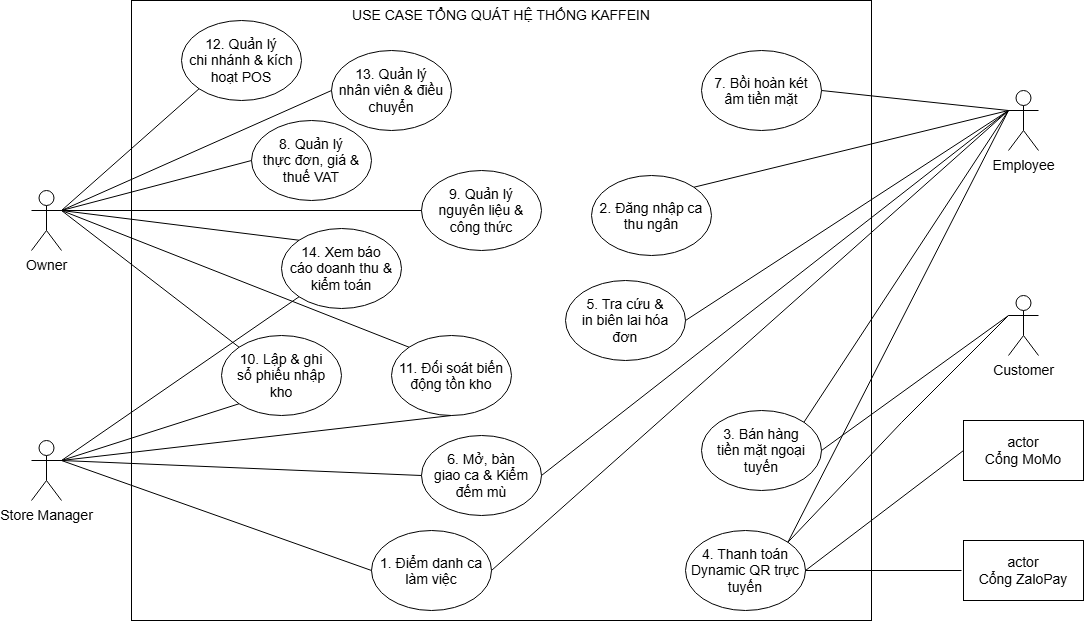

The diagram above was exported from draw.io. Its source (the exported page's mxGraphModel, read from the mxfile embedded in the PNG):
<mxGraphModel dx="2876" dy="1138" grid="1" gridSize="10" guides="1" tooltips="1" connect="1" arrows="1" fold="1" page="1" pageScale="1" pageWidth="827" pageHeight="1169" math="0" shadow="0">
  <root>
    <mxCell id="0" />
    <mxCell id="1" parent="0" />
    <mxCell id="ks-VSF_9JfhYkrzKVtR2-103" parent="1" style="rounded=0;whiteSpace=wrap;html=1;verticalAlign=top;fontSize=14;" value="USE CASE TỔNG QUÁT HỆ THỐNG KAFFEIN" vertex="1">
      <mxGeometry height="620" width="740" x="-80" y="290" as="geometry" />
    </mxCell>
    <mxCell id="ks-VSF_9JfhYkrzKVtR2-88" parent="1" style="ellipse;whiteSpace=wrap;html=1;shapeInside=1;fontSize=14;" value="1.&amp;nbsp;Điểm danh ca làm việc" vertex="1">
      <mxGeometry height="80" width="120" x="160" y="820" as="geometry" />
    </mxCell>
    <mxCell id="ks-VSF_9JfhYkrzKVtR2-90" parent="1" style="ellipse;whiteSpace=wrap;html=1;shapeInside=1;fontSize=14;" value="5.&amp;nbsp;Tra cứu &amp;amp; in biên lai hóa đơn" vertex="1">
      <mxGeometry height="80" width="120" x="354" y="570" as="geometry" />
    </mxCell>
    <mxCell id="ks-VSF_9JfhYkrzKVtR2-91" parent="1" style="ellipse;whiteSpace=wrap;html=1;shapeInside=1;fontSize=14;" value="3.&amp;nbsp;Bán hàng tiền mặt ngoại tuyến" vertex="1">
      <mxGeometry height="80" width="120" x="490" y="700" as="geometry" />
    </mxCell>
    <mxCell id="ks-VSF_9JfhYkrzKVtR2-92" parent="1" style="ellipse;whiteSpace=wrap;html=1;shapeInside=1;fontSize=14;" value="2.&amp;nbsp;Đăng nhập ca thu ngân" vertex="1">
      <mxGeometry height="80" width="120" x="380" y="465" as="geometry" />
    </mxCell>
    <mxCell id="ks-VSF_9JfhYkrzKVtR2-93" parent="1" style="ellipse;whiteSpace=wrap;html=1;shapeInside=1;fontSize=14;" value="4.&amp;nbsp;Thanh toán Dynamic QR trực tuyến" vertex="1">
      <mxGeometry height="80" width="120" x="474" y="820" as="geometry" />
    </mxCell>
    <mxCell id="ks-VSF_9JfhYkrzKVtR2-94" parent="1" style="ellipse;whiteSpace=wrap;html=1;shapeInside=1;fontSize=14;" value="10.&amp;nbsp;Lập &amp;amp; ghi sổ phiếu nhập kho" vertex="1">
      <mxGeometry height="80" width="120" x="10" y="625" as="geometry" />
    </mxCell>
    <mxCell id="ks-VSF_9JfhYkrzKVtR2-95" parent="1" style="ellipse;whiteSpace=wrap;html=1;shapeInside=1;fontSize=14;" value="9.&amp;nbsp;Quản lý nguyên liệu &amp;amp; công thức" vertex="1">
      <mxGeometry height="80" width="120" x="210" y="460" as="geometry" />
    </mxCell>
    <mxCell id="ks-VSF_9JfhYkrzKVtR2-96" parent="1" style="ellipse;whiteSpace=wrap;html=1;shapeInside=1;fontSize=14;" value="8.&amp;nbsp;Quản lý thực đơn, giá &amp;amp; thuế VAT" vertex="1">
      <mxGeometry height="80" width="120" x="40" y="410" as="geometry" />
    </mxCell>
    <mxCell id="ks-VSF_9JfhYkrzKVtR2-97" parent="1" style="ellipse;whiteSpace=wrap;html=1;shapeInside=1;fontSize=14;" value="7.&amp;nbsp;Bồi hoàn két âm tiền mặt" vertex="1">
      <mxGeometry height="80" width="120" x="490" y="340" as="geometry" />
    </mxCell>
    <mxCell id="ks-VSF_9JfhYkrzKVtR2-98" parent="1" style="ellipse;whiteSpace=wrap;html=1;shapeInside=1;fontSize=14;" value="6.&amp;nbsp;Mở, bàn giao ca &amp;amp; Kiểm đếm mù" vertex="1">
      <mxGeometry height="80" width="120" x="210" y="725" as="geometry" />
    </mxCell>
    <mxCell id="ks-VSF_9JfhYkrzKVtR2-99" parent="1" style="ellipse;whiteSpace=wrap;html=1;shapeInside=1;fontSize=14;" value="12.&amp;nbsp;Quản lý chi nhánh &amp;amp; kích hoạt POS" vertex="1">
      <mxGeometry height="80" width="120" x="-30" y="310" as="geometry" />
    </mxCell>
    <mxCell id="ks-VSF_9JfhYkrzKVtR2-100" parent="1" style="ellipse;whiteSpace=wrap;html=1;shapeInside=1;fontSize=14;" value="11.&amp;nbsp;Đối soát biến động tồn kho" vertex="1">
      <mxGeometry height="80" width="120" x="180" y="625" as="geometry" />
    </mxCell>
    <mxCell id="ks-VSF_9JfhYkrzKVtR2-101" parent="1" style="ellipse;whiteSpace=wrap;html=1;shapeInside=1;fontSize=14;" value="14.&amp;nbsp;Xem báo cáo doanh thu &amp;amp; kiểm toán" vertex="1">
      <mxGeometry height="80" width="120" x="70" y="518" as="geometry" />
    </mxCell>
    <mxCell id="ks-VSF_9JfhYkrzKVtR2-102" parent="1" style="ellipse;whiteSpace=wrap;html=1;shapeInside=1;fontSize=14;" value="13.&amp;nbsp;Quản lý nhân viên &amp;amp; điều chuyển" vertex="1">
      <mxGeometry height="80" width="120" x="120" y="340" as="geometry" />
    </mxCell>
    <mxCell id="ks-VSF_9JfhYkrzKVtR2-104" parent="1" style="shape=umlActor;verticalLabelPosition=bottom;verticalAlign=top;html=1;outlineConnect=0;labelPerimeter=1;fontSize=14;" value="Owner" vertex="1">
      <mxGeometry height="60" width="30" x="-180" y="480" as="geometry" />
    </mxCell>
    <mxCell id="ks-VSF_9JfhYkrzKVtR2-105" parent="1" style="shape=umlActor;verticalLabelPosition=bottom;verticalAlign=top;html=1;outlineConnect=0;labelPerimeter=1;fontSize=14;" value="Store Manager" vertex="1">
      <mxGeometry height="60" width="30" x="-180" y="730" as="geometry" />
    </mxCell>
    <mxCell id="ks-VSF_9JfhYkrzKVtR2-106" parent="1" style="shape=umlActor;verticalLabelPosition=bottom;verticalAlign=top;html=1;outlineConnect=0;labelPerimeter=1;fontSize=14;" value="Customer" vertex="1">
      <mxGeometry height="60" width="30" x="797" y="585" as="geometry" />
    </mxCell>
    <mxCell id="ks-VSF_9JfhYkrzKVtR2-107" parent="1" style="shape=umlActor;verticalLabelPosition=bottom;verticalAlign=top;html=1;outlineConnect=0;labelPerimeter=1;fontSize=14;" value="Employee" vertex="1">
      <mxGeometry height="60" width="30" x="797" y="380" as="geometry" />
    </mxCell>
    <mxCell id="ks-VSF_9JfhYkrzKVtR2-108" parent="1" style="rounded=0;whiteSpace=wrap;html=1;fontSize=14;" value="actor&lt;div&gt;Cổng MoMo&lt;/div&gt;" vertex="1">
      <mxGeometry height="60" width="120" x="752" y="710" as="geometry" />
    </mxCell>
    <mxCell id="ks-VSF_9JfhYkrzKVtR2-109" parent="1" style="rounded=0;whiteSpace=wrap;html=1;fontSize=14;" value="actor&lt;div&gt;Cổng ZaloPay&lt;/div&gt;" vertex="1">
      <mxGeometry height="60" width="120" x="752" y="830" as="geometry" />
    </mxCell>
    <mxCell id="ks-VSF_9JfhYkrzKVtR2-112" edge="1" parent="1" source="ks-VSF_9JfhYkrzKVtR2-88" style="endArrow=none;html=1;rounded=0;defaultLabelBackgroundColor=page;entryX=0;entryY=0.3333333333333333;entryDx=0;entryDy=0;entryPerimeter=0;exitX=1;exitY=0.5;exitDx=0;exitDy=0;fontSize=14;" target="ks-VSF_9JfhYkrzKVtR2-107" value="">
      <mxGeometry height="50" relative="1" width="50" as="geometry">
        <mxPoint x="850" y="540" as="sourcePoint" />
        <mxPoint x="900" y="490" as="targetPoint" />
      </mxGeometry>
    </mxCell>
    <mxCell id="ks-VSF_9JfhYkrzKVtR2-113" edge="1" parent="1" source="ks-VSF_9JfhYkrzKVtR2-92" style="endArrow=none;html=1;rounded=0;defaultLabelBackgroundColor=page;entryX=0;entryY=0.3333333333333333;entryDx=0;entryDy=0;entryPerimeter=0;exitX=1;exitY=0;exitDx=0;exitDy=0;fontSize=14;" target="ks-VSF_9JfhYkrzKVtR2-107" value="">
      <mxGeometry height="50" relative="1" width="50" as="geometry">
        <mxPoint x="740" y="400" as="sourcePoint" />
        <mxPoint x="1030" y="450" as="targetPoint" />
      </mxGeometry>
    </mxCell>
    <mxCell id="ks-VSF_9JfhYkrzKVtR2-114" edge="1" parent="1" source="ks-VSF_9JfhYkrzKVtR2-91" style="endArrow=none;html=1;rounded=0;defaultLabelBackgroundColor=page;entryX=0;entryY=0.3333333333333333;entryDx=0;entryDy=0;entryPerimeter=0;exitX=1;exitY=0;exitDx=0;exitDy=0;fontSize=14;" target="ks-VSF_9JfhYkrzKVtR2-107" value="">
      <mxGeometry height="50" relative="1" width="50" as="geometry">
        <mxPoint x="880" y="470" as="sourcePoint" />
        <mxPoint x="1300" y="460" as="targetPoint" />
      </mxGeometry>
    </mxCell>
    <mxCell id="ks-VSF_9JfhYkrzKVtR2-115" edge="1" parent="1" source="ks-VSF_9JfhYkrzKVtR2-93" style="endArrow=none;html=1;rounded=0;defaultLabelBackgroundColor=page;entryX=0;entryY=0.3333333333333333;entryDx=0;entryDy=0;entryPerimeter=0;exitX=1;exitY=0;exitDx=0;exitDy=0;fontSize=14;" target="ks-VSF_9JfhYkrzKVtR2-107" value="">
      <mxGeometry height="50" relative="1" width="50" as="geometry">
        <mxPoint x="610" y="500" as="sourcePoint" />
        <mxPoint x="1030" y="490" as="targetPoint" />
      </mxGeometry>
    </mxCell>
    <mxCell id="ks-VSF_9JfhYkrzKVtR2-116" edge="1" parent="1" source="ks-VSF_9JfhYkrzKVtR2-90" style="endArrow=none;html=1;rounded=0;defaultLabelBackgroundColor=page;exitX=1;exitY=0.5;exitDx=0;exitDy=0;entryX=0;entryY=0.3333333333333333;entryDx=0;entryDy=0;entryPerimeter=0;fontSize=14;" target="ks-VSF_9JfhYkrzKVtR2-107" value="">
      <mxGeometry height="50" relative="1" width="50" as="geometry">
        <mxPoint x="860" y="510" as="sourcePoint" />
        <mxPoint x="1270" y="500" as="targetPoint" />
      </mxGeometry>
    </mxCell>
    <mxCell id="ks-VSF_9JfhYkrzKVtR2-117" edge="1" parent="1" source="ks-VSF_9JfhYkrzKVtR2-98" style="endArrow=none;html=1;rounded=0;defaultLabelBackgroundColor=page;entryX=0;entryY=0.3333333333333333;entryDx=0;entryDy=0;entryPerimeter=0;exitX=1;exitY=0.5;exitDx=0;exitDy=0;fontSize=14;" target="ks-VSF_9JfhYkrzKVtR2-107" value="">
      <mxGeometry height="50" relative="1" width="50" as="geometry">
        <mxPoint x="1010" y="540" as="sourcePoint" />
        <mxPoint x="1430" y="530" as="targetPoint" />
      </mxGeometry>
    </mxCell>
    <mxCell id="ks-VSF_9JfhYkrzKVtR2-118" edge="1" parent="1" source="ks-VSF_9JfhYkrzKVtR2-97" style="endArrow=none;html=1;rounded=0;defaultLabelBackgroundColor=page;entryX=0;entryY=0.3333333333333333;entryDx=0;entryDy=0;entryPerimeter=0;exitX=1;exitY=0.5;exitDx=0;exitDy=0;fontSize=14;" target="ks-VSF_9JfhYkrzKVtR2-107" value="">
      <mxGeometry height="50" relative="1" width="50" as="geometry">
        <mxPoint x="880" y="740" as="sourcePoint" />
        <mxPoint x="1300" y="730" as="targetPoint" />
      </mxGeometry>
    </mxCell>
    <mxCell id="ks-VSF_9JfhYkrzKVtR2-120" edge="1" parent="1" source="ks-VSF_9JfhYkrzKVtR2-104" style="endArrow=none;html=1;rounded=0;defaultLabelBackgroundColor=page;entryX=0;entryY=0.5;entryDx=0;entryDy=0;exitX=1;exitY=0.3333333333333333;exitDx=0;exitDy=0;exitPerimeter=0;fontSize=14;" target="ks-VSF_9JfhYkrzKVtR2-96" value="">
      <mxGeometry height="50" relative="1" width="50" as="geometry">
        <mxPoint x="460" y="670" as="sourcePoint" />
        <mxPoint x="510" y="620" as="targetPoint" />
      </mxGeometry>
    </mxCell>
    <mxCell id="ks-VSF_9JfhYkrzKVtR2-121" edge="1" parent="1" source="ks-VSF_9JfhYkrzKVtR2-104" style="endArrow=none;html=1;rounded=0;defaultLabelBackgroundColor=page;entryX=0;entryY=0.5;entryDx=0;entryDy=0;exitX=1;exitY=0.3333333333333333;exitDx=0;exitDy=0;exitPerimeter=0;fontSize=14;" target="ks-VSF_9JfhYkrzKVtR2-95" value="">
      <mxGeometry height="50" relative="1" width="50" as="geometry">
        <mxPoint x="-50" y="570" as="sourcePoint" />
        <mxPoint x="270" y="890" as="targetPoint" />
      </mxGeometry>
    </mxCell>
    <mxCell id="ks-VSF_9JfhYkrzKVtR2-122" edge="1" parent="1" source="ks-VSF_9JfhYkrzKVtR2-104" style="endArrow=none;html=1;rounded=0;defaultLabelBackgroundColor=page;entryX=0;entryY=0;entryDx=0;entryDy=0;exitX=1;exitY=0.3333333333333333;exitDx=0;exitDy=0;exitPerimeter=0;fontSize=14;" target="ks-VSF_9JfhYkrzKVtR2-94" value="">
      <mxGeometry height="50" relative="1" width="50" as="geometry">
        <mxPoint x="60" y="680" as="sourcePoint" />
        <mxPoint x="300" y="890" as="targetPoint" />
      </mxGeometry>
    </mxCell>
    <mxCell id="ks-VSF_9JfhYkrzKVtR2-123" edge="1" parent="1" source="ks-VSF_9JfhYkrzKVtR2-104" style="endArrow=none;html=1;rounded=0;defaultLabelBackgroundColor=page;entryX=0;entryY=1;entryDx=0;entryDy=0;exitX=1;exitY=0.3333333333333333;exitDx=0;exitDy=0;exitPerimeter=0;fontSize=14;" target="ks-VSF_9JfhYkrzKVtR2-99" value="">
      <mxGeometry height="50" relative="1" width="50" as="geometry">
        <mxPoint x="-110" y="500" as="sourcePoint" />
        <mxPoint x="230" y="520" as="targetPoint" />
      </mxGeometry>
    </mxCell>
    <mxCell id="ks-VSF_9JfhYkrzKVtR2-124" edge="1" parent="1" source="ks-VSF_9JfhYkrzKVtR2-104" style="endArrow=none;html=1;rounded=0;defaultLabelBackgroundColor=page;entryX=0;entryY=0;entryDx=0;entryDy=0;exitX=1;exitY=0.3333333333333333;exitDx=0;exitDy=0;exitPerimeter=0;fontSize=14;" target="ks-VSF_9JfhYkrzKVtR2-101" value="">
      <mxGeometry height="50" relative="1" width="50" as="geometry">
        <mxPoint y="510" as="sourcePoint" />
        <mxPoint x="190" y="460" as="targetPoint" />
      </mxGeometry>
    </mxCell>
    <mxCell id="ks-VSF_9JfhYkrzKVtR2-125" edge="1" parent="1" source="ks-VSF_9JfhYkrzKVtR2-104" style="endArrow=none;html=1;rounded=0;defaultLabelBackgroundColor=page;entryX=0;entryY=0;entryDx=0;entryDy=0;exitX=1;exitY=0.3333333333333333;exitDx=0;exitDy=0;exitPerimeter=0;fontSize=14;" target="ks-VSF_9JfhYkrzKVtR2-100" value="">
      <mxGeometry height="50" relative="1" width="50" as="geometry">
        <mxPoint x="-30" y="510" as="sourcePoint" />
        <mxPoint x="160" y="460" as="targetPoint" />
      </mxGeometry>
    </mxCell>
    <mxCell id="ks-VSF_9JfhYkrzKVtR2-126" edge="1" parent="1" source="ks-VSF_9JfhYkrzKVtR2-104" style="endArrow=none;html=1;rounded=0;defaultLabelBackgroundColor=page;entryX=0;entryY=0.5;entryDx=0;entryDy=0;exitX=1;exitY=0.3333333333333333;exitDx=0;exitDy=0;exitPerimeter=0;fontSize=14;" target="ks-VSF_9JfhYkrzKVtR2-102" value="">
      <mxGeometry height="50" relative="1" width="50" as="geometry">
        <mxPoint x="20" y="520" as="sourcePoint" />
        <mxPoint x="320" y="540" as="targetPoint" />
      </mxGeometry>
    </mxCell>
    <mxCell id="ks-VSF_9JfhYkrzKVtR2-127" edge="1" parent="1" source="ks-VSF_9JfhYkrzKVtR2-105" style="endArrow=none;html=1;rounded=0;defaultLabelBackgroundColor=page;exitX=1;exitY=0.3333333333333333;exitDx=0;exitDy=0;exitPerimeter=0;entryX=0;entryY=0.5;entryDx=0;entryDy=0;fontSize=14;" target="ks-VSF_9JfhYkrzKVtR2-98" value="">
      <mxGeometry height="50" relative="1" width="50" as="geometry">
        <mxPoint x="410" y="720" as="sourcePoint" />
        <mxPoint x="460" y="670" as="targetPoint" />
      </mxGeometry>
    </mxCell>
    <mxCell id="ks-VSF_9JfhYkrzKVtR2-128" edge="1" parent="1" source="ks-VSF_9JfhYkrzKVtR2-105" style="endArrow=none;html=1;rounded=0;defaultLabelBackgroundColor=page;entryX=0;entryY=0.5;entryDx=0;entryDy=0;exitX=1;exitY=0.3333333333333333;exitDx=0;exitDy=0;exitPerimeter=0;fontSize=14;" target="ks-VSF_9JfhYkrzKVtR2-88" value="">
      <mxGeometry height="50" relative="1" width="50" as="geometry">
        <mxPoint x="460" y="670" as="sourcePoint" />
        <mxPoint x="510" y="620" as="targetPoint" />
      </mxGeometry>
    </mxCell>
    <mxCell id="ks-VSF_9JfhYkrzKVtR2-129" edge="1" parent="1" source="ks-VSF_9JfhYkrzKVtR2-105" style="endArrow=none;html=1;rounded=0;defaultLabelBackgroundColor=page;entryX=0.5;entryY=1;entryDx=0;entryDy=0;exitX=1;exitY=0.3333333333333333;exitDx=0;exitDy=0;exitPerimeter=0;fontSize=14;" target="ks-VSF_9JfhYkrzKVtR2-100" value="">
      <mxGeometry height="50" relative="1" width="50" as="geometry">
        <mxPoint x="-90" y="910" as="sourcePoint" />
        <mxPoint x="450" y="720" as="targetPoint" />
      </mxGeometry>
    </mxCell>
    <mxCell id="ks-VSF_9JfhYkrzKVtR2-130" edge="1" parent="1" source="ks-VSF_9JfhYkrzKVtR2-105" style="endArrow=none;html=1;rounded=0;defaultLabelBackgroundColor=page;entryX=0;entryY=1;entryDx=0;entryDy=0;exitX=1;exitY=0.3333333333333333;exitDx=0;exitDy=0;exitPerimeter=0;fontSize=14;" target="ks-VSF_9JfhYkrzKVtR2-94" value="">
      <mxGeometry height="50" relative="1" width="50" as="geometry">
        <mxPoint x="-80" y="932" as="sourcePoint" />
        <mxPoint x="88" y="660" as="targetPoint" />
      </mxGeometry>
    </mxCell>
    <mxCell id="ks-VSF_9JfhYkrzKVtR2-131" edge="1" parent="1" source="ks-VSF_9JfhYkrzKVtR2-105" style="endArrow=none;html=1;rounded=0;defaultLabelBackgroundColor=page;entryX=0;entryY=1;entryDx=0;entryDy=0;exitX=1;exitY=0.3333333333333333;exitDx=0;exitDy=0;exitPerimeter=0;fontSize=14;" target="ks-VSF_9JfhYkrzKVtR2-101" value="">
      <mxGeometry height="50" relative="1" width="50" as="geometry">
        <mxPoint x="-60" y="972" as="sourcePoint" />
        <mxPoint x="198" y="670" as="targetPoint" />
      </mxGeometry>
    </mxCell>
    <mxCell id="ks-VSF_9JfhYkrzKVtR2-132" edge="1" parent="1" source="ks-VSF_9JfhYkrzKVtR2-93" style="endArrow=none;html=1;rounded=0;defaultLabelBackgroundColor=page;entryX=0;entryY=0.3333333333333333;entryDx=0;entryDy=0;entryPerimeter=0;exitX=1;exitY=0;exitDx=0;exitDy=0;fontSize=14;" target="ks-VSF_9JfhYkrzKVtR2-106" value="">
      <mxGeometry height="50" relative="1" width="50" as="geometry">
        <Array as="points">
          <mxPoint x="690" y="712" />
        </Array>
        <mxPoint x="460" y="670" as="sourcePoint" />
        <mxPoint x="510" y="620" as="targetPoint" />
      </mxGeometry>
    </mxCell>
    <mxCell id="ks-VSF_9JfhYkrzKVtR2-133" edge="1" parent="1" source="ks-VSF_9JfhYkrzKVtR2-91" style="endArrow=none;html=1;rounded=0;defaultLabelBackgroundColor=page;entryX=0;entryY=0.3333333333333333;entryDx=0;entryDy=0;entryPerimeter=0;exitX=1;exitY=0.5;exitDx=0;exitDy=0;fontSize=14;" target="ks-VSF_9JfhYkrzKVtR2-106" value="">
      <mxGeometry height="50" relative="1" width="50" as="geometry">
        <mxPoint x="760" y="370" as="sourcePoint" />
        <mxPoint x="948" y="418" as="targetPoint" />
      </mxGeometry>
    </mxCell>
    <mxCell id="ks-VSF_9JfhYkrzKVtR2-135" edge="1" parent="1" source="ks-VSF_9JfhYkrzKVtR2-93" style="endArrow=none;html=1;rounded=0;defaultLabelBackgroundColor=page;entryX=0;entryY=0.5;entryDx=0;entryDy=0;exitX=1;exitY=0.5;exitDx=0;exitDy=0;fontSize=14;" target="ks-VSF_9JfhYkrzKVtR2-108" value="">
      <mxGeometry height="50" relative="1" width="50" as="geometry">
        <mxPoint x="600" y="860" as="sourcePoint" />
        <mxPoint x="510" y="620" as="targetPoint" />
      </mxGeometry>
    </mxCell>
    <mxCell id="ks-VSF_9JfhYkrzKVtR2-136" edge="1" parent="1" source="ks-VSF_9JfhYkrzKVtR2-93" style="endArrow=none;html=1;rounded=0;defaultLabelBackgroundColor=page;exitX=1;exitY=0.5;exitDx=0;exitDy=0;fontSize=14;" value="">
      <mxGeometry height="50" relative="1" width="50" as="geometry">
        <mxPoint x="460" y="670" as="sourcePoint" />
        <mxPoint x="750" y="860" as="targetPoint" />
      </mxGeometry>
    </mxCell>
  </root>
</mxGraphModel>